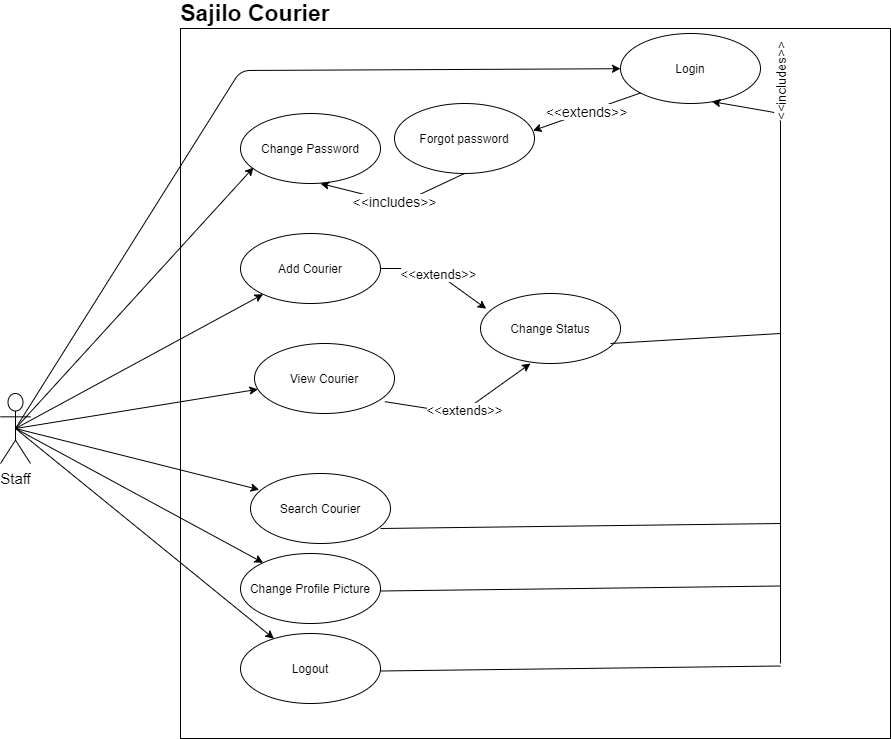

The diagram above was exported from draw.io. Its source (the exported page's mxGraphModel, read from the mxfile embedded in the PNG):
<mxGraphModel dx="1240" dy="649" grid="1" gridSize="10" guides="1" tooltips="1" connect="1" arrows="1" fold="1" page="1" pageScale="1" pageWidth="827" pageHeight="1169" math="0" shadow="0">
  <root>
    <mxCell id="0" />
    <mxCell id="1" parent="0" />
    <mxCell id="zJuQdPZJpJ6p6pclm_Bm-1" value="&lt;font style=&quot;font-size: 15px&quot;&gt;Staff&lt;/font&gt;" style="shape=umlActor;verticalLabelPosition=bottom;verticalAlign=top;html=1;outlineConnect=0;" vertex="1" parent="1">
      <mxGeometry x="10" y="410" width="30" height="70" as="geometry" />
    </mxCell>
    <mxCell id="zJuQdPZJpJ6p6pclm_Bm-3" value="Login" style="ellipse;whiteSpace=wrap;html=1;" vertex="1" parent="1">
      <mxGeometry x="630" y="50" width="140" height="70" as="geometry" />
    </mxCell>
    <mxCell id="zJuQdPZJpJ6p6pclm_Bm-4" value="Change Password" style="ellipse;whiteSpace=wrap;html=1;" vertex="1" parent="1">
      <mxGeometry x="250" y="130" width="140" height="70" as="geometry" />
    </mxCell>
    <mxCell id="zJuQdPZJpJ6p6pclm_Bm-5" value="Forgot password" style="ellipse;whiteSpace=wrap;html=1;" vertex="1" parent="1">
      <mxGeometry x="404" y="120" width="140" height="70" as="geometry" />
    </mxCell>
    <mxCell id="zJuQdPZJpJ6p6pclm_Bm-6" value="Add Courier" style="ellipse;whiteSpace=wrap;html=1;" vertex="1" parent="1">
      <mxGeometry x="250" y="250" width="140" height="70" as="geometry" />
    </mxCell>
    <mxCell id="zJuQdPZJpJ6p6pclm_Bm-7" value="View Courier" style="ellipse;whiteSpace=wrap;html=1;" vertex="1" parent="1">
      <mxGeometry x="264" y="360" width="140" height="70" as="geometry" />
    </mxCell>
    <mxCell id="zJuQdPZJpJ6p6pclm_Bm-8" value="Search Courier" style="ellipse;whiteSpace=wrap;html=1;" vertex="1" parent="1">
      <mxGeometry x="260" y="490" width="140" height="70" as="geometry" />
    </mxCell>
    <mxCell id="zJuQdPZJpJ6p6pclm_Bm-9" value="Change Profile Picture" style="ellipse;whiteSpace=wrap;html=1;" vertex="1" parent="1">
      <mxGeometry x="250" y="570" width="140" height="70" as="geometry" />
    </mxCell>
    <mxCell id="zJuQdPZJpJ6p6pclm_Bm-10" value="Logout" style="ellipse;whiteSpace=wrap;html=1;" vertex="1" parent="1">
      <mxGeometry x="250" y="650" width="140" height="70" as="geometry" />
    </mxCell>
    <mxCell id="zJuQdPZJpJ6p6pclm_Bm-28" value="" style="endArrow=classic;html=1;exitX=0.5;exitY=0.5;exitDx=0;exitDy=0;exitPerimeter=0;entryX=0.093;entryY=0.771;entryDx=0;entryDy=0;entryPerimeter=0;endFill=1;" edge="1" parent="1" source="zJuQdPZJpJ6p6pclm_Bm-1" target="zJuQdPZJpJ6p6pclm_Bm-4">
      <mxGeometry width="50" height="50" relative="1" as="geometry">
        <mxPoint x="240" y="170" as="sourcePoint" />
        <mxPoint x="290" y="120" as="targetPoint" />
      </mxGeometry>
    </mxCell>
    <mxCell id="zJuQdPZJpJ6p6pclm_Bm-29" value="" style="endArrow=classic;html=1;exitX=0.5;exitY=0.5;exitDx=0;exitDy=0;exitPerimeter=0;endFill=1;" edge="1" parent="1" source="zJuQdPZJpJ6p6pclm_Bm-1" target="zJuQdPZJpJ6p6pclm_Bm-6">
      <mxGeometry width="50" height="50" relative="1" as="geometry">
        <mxPoint x="115" y="225" as="sourcePoint" />
        <mxPoint x="297.02" y="143.97000000000003" as="targetPoint" />
      </mxGeometry>
    </mxCell>
    <mxCell id="zJuQdPZJpJ6p6pclm_Bm-30" value="" style="endArrow=classic;html=1;exitX=0.5;exitY=0.5;exitDx=0;exitDy=0;exitPerimeter=0;endFill=1;" edge="1" parent="1" source="zJuQdPZJpJ6p6pclm_Bm-1" target="zJuQdPZJpJ6p6pclm_Bm-7">
      <mxGeometry width="50" height="50" relative="1" as="geometry">
        <mxPoint x="115" y="225" as="sourcePoint" />
        <mxPoint x="284.96024849884134" y="239.22261493714154" as="targetPoint" />
      </mxGeometry>
    </mxCell>
    <mxCell id="zJuQdPZJpJ6p6pclm_Bm-31" value="" style="endArrow=classic;html=1;exitX=0.5;exitY=0.5;exitDx=0;exitDy=0;exitPerimeter=0;entryX=0.062;entryY=0.231;entryDx=0;entryDy=0;entryPerimeter=0;endFill=1;" edge="1" parent="1" source="zJuQdPZJpJ6p6pclm_Bm-1" target="zJuQdPZJpJ6p6pclm_Bm-8">
      <mxGeometry width="50" height="50" relative="1" as="geometry">
        <mxPoint x="119" y="215" as="sourcePoint" />
        <mxPoint x="294.5025253169417" y="525.2512626584709" as="targetPoint" />
      </mxGeometry>
    </mxCell>
    <mxCell id="zJuQdPZJpJ6p6pclm_Bm-32" value="" style="endArrow=classic;html=1;exitX=0.5;exitY=0.5;exitDx=0;exitDy=0;exitPerimeter=0;endFill=1;" edge="1" parent="1" source="zJuQdPZJpJ6p6pclm_Bm-1" target="zJuQdPZJpJ6p6pclm_Bm-9">
      <mxGeometry width="50" height="50" relative="1" as="geometry">
        <mxPoint x="80" y="500" as="sourcePoint" />
        <mxPoint x="264.0025253169417" y="589.0012626584709" as="targetPoint" />
      </mxGeometry>
    </mxCell>
    <mxCell id="zJuQdPZJpJ6p6pclm_Bm-34" value="" style="endArrow=classic;html=1;exitX=0.5;exitY=0.5;exitDx=0;exitDy=0;exitPerimeter=0;endFill=1;" edge="1" parent="1" source="zJuQdPZJpJ6p6pclm_Bm-1" target="zJuQdPZJpJ6p6pclm_Bm-10">
      <mxGeometry width="50" height="50" relative="1" as="geometry">
        <mxPoint x="45" y="435" as="sourcePoint" />
        <mxPoint x="282.27520043878053" y="729.060189505756" as="targetPoint" />
      </mxGeometry>
    </mxCell>
    <mxCell id="zJuQdPZJpJ6p6pclm_Bm-44" value="" style="endArrow=classic;html=1;exitX=0.5;exitY=0.5;exitDx=0;exitDy=0;exitPerimeter=0;endFill=1;" edge="1" parent="1" source="zJuQdPZJpJ6p6pclm_Bm-1" target="zJuQdPZJpJ6p6pclm_Bm-3">
      <mxGeometry width="50" height="50" relative="1" as="geometry">
        <mxPoint x="25.98" y="421.03" as="sourcePoint" />
        <mxPoint x="264" y="160.00000000000003" as="targetPoint" />
        <Array as="points">
          <mxPoint x="250" y="87" />
        </Array>
      </mxGeometry>
    </mxCell>
    <mxCell id="zJuQdPZJpJ6p6pclm_Bm-49" value="&lt;font style=&quot;font-size: 14px&quot;&gt;&amp;lt;&amp;lt;extends&amp;gt;&amp;gt;&lt;/font&gt;" style="endArrow=classic;html=1;exitX=0;exitY=1;exitDx=0;exitDy=0;entryX=0.989;entryY=0.388;entryDx=0;entryDy=0;entryPerimeter=0;" edge="1" parent="1" source="zJuQdPZJpJ6p6pclm_Bm-3" target="zJuQdPZJpJ6p6pclm_Bm-5">
      <mxGeometry width="50" height="50" relative="1" as="geometry">
        <mxPoint x="600" y="180" as="sourcePoint" />
        <mxPoint x="650" y="130" as="targetPoint" />
      </mxGeometry>
    </mxCell>
    <mxCell id="zJuQdPZJpJ6p6pclm_Bm-50" value="&lt;font style=&quot;font-size: 14px&quot;&gt;&amp;lt;&amp;lt;includes&amp;gt;&amp;gt;&lt;/font&gt;" style="endArrow=classic;html=1;exitX=0.5;exitY=1;exitDx=0;exitDy=0;" edge="1" parent="1" source="zJuQdPZJpJ6p6pclm_Bm-5">
      <mxGeometry width="50" height="50" relative="1" as="geometry">
        <mxPoint x="500" y="300" as="sourcePoint" />
        <mxPoint x="330" y="200" as="targetPoint" />
        <Array as="points">
          <mxPoint x="410" y="220" />
        </Array>
      </mxGeometry>
    </mxCell>
    <mxCell id="zJuQdPZJpJ6p6pclm_Bm-77" value="" style="endArrow=none;html=1;strokeWidth=1;" edge="1" parent="1">
      <mxGeometry width="50" height="50" relative="1" as="geometry">
        <mxPoint x="390" y="687.4999999999998" as="sourcePoint" />
        <mxPoint x="790" y="682.4999999999998" as="targetPoint" />
      </mxGeometry>
    </mxCell>
    <mxCell id="zJuQdPZJpJ6p6pclm_Bm-78" value="" style="endArrow=none;html=1;strokeWidth=1;" edge="1" parent="1">
      <mxGeometry width="50" height="50" relative="1" as="geometry">
        <mxPoint x="390" y="607.4999999999998" as="sourcePoint" />
        <mxPoint x="790" y="602.4999999999998" as="targetPoint" />
      </mxGeometry>
    </mxCell>
    <mxCell id="zJuQdPZJpJ6p6pclm_Bm-79" value="" style="endArrow=none;html=1;strokeWidth=1;" edge="1" parent="1">
      <mxGeometry width="50" height="50" relative="1" as="geometry">
        <mxPoint x="390" y="544.9999999999998" as="sourcePoint" />
        <mxPoint x="790.0000000000002" y="539.9999999999998" as="targetPoint" />
      </mxGeometry>
    </mxCell>
    <mxCell id="zJuQdPZJpJ6p6pclm_Bm-82" value="" style="endArrow=classic;html=1;strokeWidth=1;entryX=0.653;entryY=0.973;entryDx=0;entryDy=0;entryPerimeter=0;" edge="1" parent="1" target="zJuQdPZJpJ6p6pclm_Bm-3">
      <mxGeometry width="50" height="50" relative="1" as="geometry">
        <mxPoint x="790" y="680" as="sourcePoint" />
        <mxPoint x="790" y="350" as="targetPoint" />
        <Array as="points">
          <mxPoint x="790" y="130" />
        </Array>
      </mxGeometry>
    </mxCell>
    <mxCell id="zJuQdPZJpJ6p6pclm_Bm-83" value="&lt;font style=&quot;font-size: 13px&quot;&gt;&amp;lt;&amp;lt;includes&amp;gt;&amp;gt;&lt;/font&gt;" style="edgeLabel;html=1;align=center;verticalAlign=middle;resizable=0;points=[];rotation=-90;" vertex="1" connectable="0" parent="zJuQdPZJpJ6p6pclm_Bm-82">
      <mxGeometry x="0.0529" y="-4" relative="1" as="geometry">
        <mxPoint x="-4" y="-255" as="offset" />
      </mxGeometry>
    </mxCell>
    <mxCell id="zJuQdPZJpJ6p6pclm_Bm-85" value="&lt;font style=&quot;font-size: 23px&quot;&gt;&lt;b&gt;Sajilo Courier&lt;/b&gt;&lt;/font&gt;" style="text;html=1;strokeColor=none;fillColor=none;align=center;verticalAlign=middle;whiteSpace=wrap;rounded=0;" vertex="1" parent="1">
      <mxGeometry x="160" y="20" width="210" height="20" as="geometry" />
    </mxCell>
    <mxCell id="zJuQdPZJpJ6p6pclm_Bm-100" value="Change Status" style="ellipse;whiteSpace=wrap;html=1;" vertex="1" parent="1">
      <mxGeometry x="490" y="310" width="140" height="70" as="geometry" />
    </mxCell>
    <mxCell id="zJuQdPZJpJ6p6pclm_Bm-102" value="&lt;font style=&quot;font-size: 13px&quot;&gt;&amp;lt;&amp;lt;extends&amp;gt;&amp;gt;&lt;/font&gt;" style="endArrow=classic;html=1;strokeWidth=1;exitX=0.931;exitY=0.831;exitDx=0;exitDy=0;exitPerimeter=0;entryX=0.357;entryY=1;entryDx=0;entryDy=0;entryPerimeter=0;" edge="1" parent="1" source="zJuQdPZJpJ6p6pclm_Bm-7" target="zJuQdPZJpJ6p6pclm_Bm-100">
      <mxGeometry width="50" height="50" relative="1" as="geometry">
        <mxPoint x="450" y="450" as="sourcePoint" />
        <mxPoint x="500" y="400" as="targetPoint" />
        <Array as="points">
          <mxPoint x="470" y="430" />
        </Array>
      </mxGeometry>
    </mxCell>
    <mxCell id="zJuQdPZJpJ6p6pclm_Bm-103" value="&lt;font style=&quot;font-size: 13px&quot;&gt;&amp;lt;&amp;lt;extends&amp;gt;&amp;gt;&lt;/font&gt;" style="endArrow=classic;html=1;strokeWidth=1;entryX=0.041;entryY=0.218;entryDx=0;entryDy=0;entryPerimeter=0;" edge="1" parent="1" source="zJuQdPZJpJ6p6pclm_Bm-6" target="zJuQdPZJpJ6p6pclm_Bm-100">
      <mxGeometry width="50" height="50" relative="1" as="geometry">
        <mxPoint x="460" y="330" as="sourcePoint" />
        <mxPoint x="510" y="280" as="targetPoint" />
        <Array as="points">
          <mxPoint x="440" y="285" />
        </Array>
      </mxGeometry>
    </mxCell>
    <mxCell id="zJuQdPZJpJ6p6pclm_Bm-104" value="" style="endArrow=none;html=1;strokeWidth=1;" edge="1" parent="1">
      <mxGeometry width="50" height="50" relative="1" as="geometry">
        <mxPoint x="620" y="360" as="sourcePoint" />
        <mxPoint x="790" y="350" as="targetPoint" />
      </mxGeometry>
    </mxCell>
    <mxCell id="zJuQdPZJpJ6p6pclm_Bm-105" value="" style="whiteSpace=wrap;html=1;aspect=fixed;fillColor=none;" vertex="1" parent="1">
      <mxGeometry x="190" y="45" width="710" height="710" as="geometry" />
    </mxCell>
  </root>
</mxGraphModel>